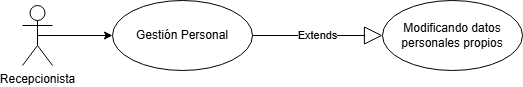

The diagram above was exported from draw.io. Its source (the exported page's mxGraphModel, read from the mxfile embedded in the PNG):
<mxGraphModel dx="1426" dy="749" grid="1" gridSize="10" guides="1" tooltips="1" connect="1" arrows="1" fold="1" page="1" pageScale="1" pageWidth="827" pageHeight="1169" math="0" shadow="0">
  <root>
    <mxCell id="0" />
    <mxCell id="1" parent="0" />
    <mxCell id="QDj4bbl0VKbjXWYhQIND-1" style="edgeStyle=orthogonalEdgeStyle;rounded=0;orthogonalLoop=1;jettySize=auto;html=1;exitX=0.5;exitY=0.5;exitDx=0;exitDy=0;exitPerimeter=0;entryX=0;entryY=0.5;entryDx=0;entryDy=0;" parent="1" source="QDj4bbl0VKbjXWYhQIND-2" target="QDj4bbl0VKbjXWYhQIND-3" edge="1">
      <mxGeometry relative="1" as="geometry" />
    </mxCell>
    <mxCell id="QDj4bbl0VKbjXWYhQIND-2" value="Recepcionista" style="shape=umlActor;verticalLabelPosition=bottom;verticalAlign=top;html=1;" parent="1" vertex="1">
      <mxGeometry x="70" y="445" width="30" height="60" as="geometry" />
    </mxCell>
    <mxCell id="QDj4bbl0VKbjXWYhQIND-3" value="Gestión Personal" style="ellipse;whiteSpace=wrap;html=1;" parent="1" vertex="1">
      <mxGeometry x="160" y="440" width="140" height="70" as="geometry" />
    </mxCell>
    <mxCell id="QDj4bbl0VKbjXWYhQIND-7" value="Modificando datos personales propios" style="ellipse;whiteSpace=wrap;html=1;" parent="1" vertex="1">
      <mxGeometry x="430" y="440" width="140" height="70" as="geometry" />
    </mxCell>
    <mxCell id="QDj4bbl0VKbjXWYhQIND-15" value="Extends" style="endArrow=block;endSize=16;endFill=0;html=1;rounded=0;exitX=1;exitY=0.5;exitDx=0;exitDy=0;entryX=0;entryY=0.5;entryDx=0;entryDy=0;" parent="1" source="QDj4bbl0VKbjXWYhQIND-3" target="QDj4bbl0VKbjXWYhQIND-7" edge="1">
      <mxGeometry width="160" relative="1" as="geometry">
        <mxPoint x="150" y="160" as="sourcePoint" />
        <mxPoint x="310" y="160" as="targetPoint" />
      </mxGeometry>
    </mxCell>
  </root>
</mxGraphModel>